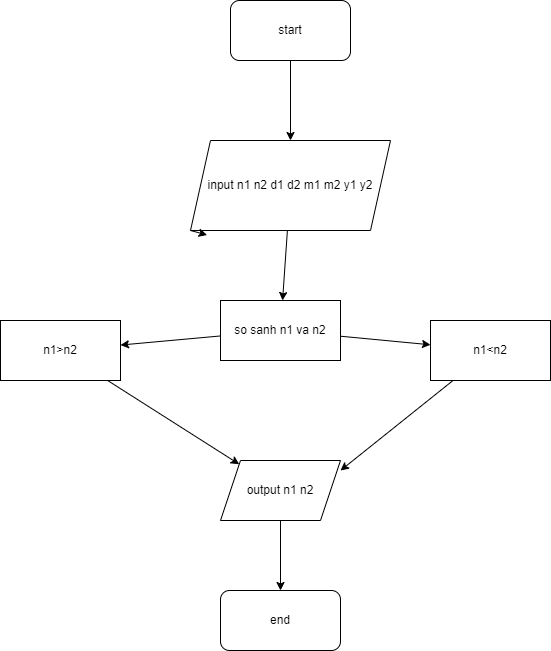

The diagram above was exported from draw.io. Its source (the exported page's mxGraphModel, read from the mxfile embedded in the PNG):
<mxGraphModel dx="1130" dy="792" grid="1" gridSize="10" guides="1" tooltips="1" connect="1" arrows="1" fold="1" page="1" pageScale="1" pageWidth="850" pageHeight="1100" math="0" shadow="0">
  <root>
    <mxCell id="0" />
    <mxCell id="1" parent="0" />
    <mxCell id="8" value="" style="edgeStyle=none;html=1;" edge="1" parent="1" source="2" target="3">
      <mxGeometry relative="1" as="geometry" />
    </mxCell>
    <mxCell id="2" value="start" style="rounded=1;whiteSpace=wrap;html=1;" vertex="1" parent="1">
      <mxGeometry x="330" y="80" width="120" height="60" as="geometry" />
    </mxCell>
    <mxCell id="11" value="" style="edgeStyle=none;html=1;" edge="1" parent="1" source="3" target="5">
      <mxGeometry relative="1" as="geometry" />
    </mxCell>
    <mxCell id="3" value="input n1 n2 d1 d2 m1 m2 y1 y2" style="shape=parallelogram;perimeter=parallelogramPerimeter;whiteSpace=wrap;html=1;fixedSize=1;" vertex="1" parent="1">
      <mxGeometry x="290" y="220" width="200" height="90" as="geometry" />
    </mxCell>
    <mxCell id="4" style="edgeStyle=none;html=1;exitX=0;exitY=1;exitDx=0;exitDy=0;entryX=0.083;entryY=1.05;entryDx=0;entryDy=0;entryPerimeter=0;" edge="1" parent="1" source="3" target="3">
      <mxGeometry relative="1" as="geometry" />
    </mxCell>
    <mxCell id="12" value="" style="edgeStyle=none;html=1;" edge="1" parent="1" source="5" target="6">
      <mxGeometry relative="1" as="geometry" />
    </mxCell>
    <mxCell id="13" value="" style="edgeStyle=none;html=1;" edge="1" parent="1" source="5" target="7">
      <mxGeometry relative="1" as="geometry" />
    </mxCell>
    <mxCell id="5" value="so sanh n1 va n2" style="rounded=0;whiteSpace=wrap;html=1;" vertex="1" parent="1">
      <mxGeometry x="320" y="380" width="120" height="60" as="geometry" />
    </mxCell>
    <mxCell id="14" style="edgeStyle=none;html=1;" edge="1" parent="1" source="6" target="9">
      <mxGeometry relative="1" as="geometry" />
    </mxCell>
    <mxCell id="6" value="n1&amp;gt;n2" style="rounded=0;whiteSpace=wrap;html=1;" vertex="1" parent="1">
      <mxGeometry x="100" y="400" width="120" height="60" as="geometry" />
    </mxCell>
    <mxCell id="15" style="edgeStyle=none;html=1;entryX=1;entryY=0.167;entryDx=0;entryDy=0;entryPerimeter=0;" edge="1" parent="1" source="7" target="9">
      <mxGeometry relative="1" as="geometry" />
    </mxCell>
    <mxCell id="7" value="n1&amp;lt;n2" style="rounded=0;whiteSpace=wrap;html=1;" vertex="1" parent="1">
      <mxGeometry x="530" y="400" width="120" height="60" as="geometry" />
    </mxCell>
    <mxCell id="16" value="" style="edgeStyle=none;html=1;" edge="1" parent="1" source="9" target="10">
      <mxGeometry relative="1" as="geometry" />
    </mxCell>
    <mxCell id="9" value="output n1 n2" style="shape=parallelogram;perimeter=parallelogramPerimeter;whiteSpace=wrap;html=1;fixedSize=1;" vertex="1" parent="1">
      <mxGeometry x="320" y="540" width="120" height="60" as="geometry" />
    </mxCell>
    <mxCell id="10" value="end" style="rounded=1;whiteSpace=wrap;html=1;" vertex="1" parent="1">
      <mxGeometry x="320" y="670" width="120" height="60" as="geometry" />
    </mxCell>
  </root>
</mxGraphModel>